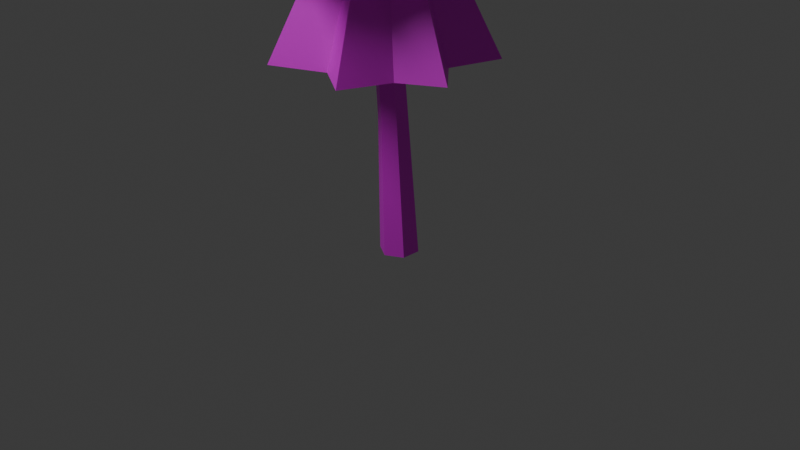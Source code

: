 # Source: smrk_3.blend  (saved by Blender 4.3.34; exported with 4.5.12 LTS)
import bpy
from mathutils import Matrix  # noqa: F401  (used for matrix-valued properties, if any)

bpy.ops.wm.read_factory_settings(use_empty=True)
scene = bpy.context.scene
scene.name = 'Scene'

# ---- collections
col_collection = bpy.data.collections.new('Collection'); scene.collection.children.link(col_collection)

# ---- images (referenced by path relative to the original .blend; pixels are not part of the script)
import os
ASSET_DIR = os.environ.get("B2B_ASSET_DIR", "")  # directory of the original .blend (textures are referenced by path, not embedded)
HERE = os.path.dirname(os.path.abspath(__file__))  # packed textures are extracted next to this script under _unpacked/

def load_image(name, relpath, width, height, colorspace="sRGB"):
    """Load a texture the original file referenced (path relative to the .blend, or extracted next to this script)."""
    p = next((c for c in (os.path.join(HERE, relpath), os.path.join(ASSET_DIR, relpath)) if relpath and os.path.exists(c)), "")
    if p:
        img = bpy.data.images.load(p, check_existing=True)
        img.name = name
    else:  # same state as the original file: an image datablock whose file is absent (Cycles renders it pink)
        img = bpy.data.images.new(name, width, height)
        img.source = "FILE"
        img.filepath = "//" + (relpath or name)
    img.colorspace_settings.name = colorspace
    return img
img_color_palette_png = load_image('color-palette.png', 'color-palette.png', 1024, 1024, 'sRGB')

# ---- materials (node trees are filled in below, after node groups)
mat_material_001 = bpy.data.materials.new('Material.001')
mat_material = bpy.data.materials.new('Material')

# ---- material node trees
mat_material_001.use_nodes = True; mat_material_001.node_tree.nodes.clear()
_N = mat_material_001.node_tree.nodes; _L = mat_material_001.node_tree.links
n0 = _N.new('ShaderNodeBsdfPrincipled'); n0.name = 'Principled BSDF'; n0.location = (10, 300)
n1 = _N.new('ShaderNodeOutputMaterial'); n1.name = 'Material Output'; n1.location = (300, 300)
n2 = _N.new('ShaderNodeTexImage'); n2.name = 'Image Texture'; n2.location = (-280, 280)
n2.image = img_color_palette_png
_L.new(n0.outputs[0], n1.inputs[0])
_L.new(n2.outputs[0], n0.inputs[0])
n1.is_active_output = True
mat_material.use_nodes = True; mat_material.node_tree.nodes.clear()
_N = mat_material.node_tree.nodes; _L = mat_material.node_tree.links
n0 = _N.new('ShaderNodeBsdfPrincipled'); n0.name = 'Principled BSDF'; n0.location = (10, 300)
n1 = _N.new('ShaderNodeOutputMaterial'); n1.name = 'Material Output'; n1.location = (300, 300)
n2 = _N.new('ShaderNodeTexImage'); n2.name = 'Image Texture'; n2.location = (-280, 280)
n2.image = img_color_palette_png
_L.new(n0.outputs[0], n1.inputs[0])
_L.new(n2.outputs[0], n0.inputs[0])
n1.is_active_output = True

# ---- world
world_world = bpy.data.worlds.new('World'); scene.world = world_world
world_world.use_nodes = True; world_world.node_tree.nodes.clear()
_N = world_world.node_tree.nodes; _L = world_world.node_tree.links
n0 = _N.new('ShaderNodeOutputWorld'); n0.name = 'World Output'; n0.location = (300, 300)
n1 = _N.new('ShaderNodeBackground'); n1.name = 'Background'; n1.location = (10, 300)
n1.inputs[0].default_value = (0.05088, 0.05088, 0.05088, 1.0)
_L.new(n1.outputs[0], n0.inputs[0])
n0.is_active_output = True
world_world.color = (0.05088, 0.05088, 0.05088)
world_world.sun_shadow_jitter_overblur = 0.0

# ---- cameras
cam_camera = bpy.data.cameras.new('Camera')
cam_camera.clip_end = 100.0
cam_camera.ortho_scale = 7.314

# ---- lights
light_light = bpy.data.lights.new('Light', 'POINT')
light_light.energy = 1000.0
light_light.shadow_soft_size = 2.041

# ---- meshes
me_cone = bpy.data.meshes.new('Cone')
me_cone.from_pydata([(0.0, 1.0, -1.0), (0.7818, 0.6235, -1.0), (0.9749, -0.2225, -1.0), (0.4339, -0.901, -1.0), (-0.4339, -0.901, -1.0), (-0.9749, -0.2225, -1.0), (-0.7818, 0.6235, -1.0), (0.0, 0.0, 1.0), (0.2265, 0.4747, -1.035), (0.6043, 0.1688, -1.02), (0.5827, -0.4255, -1.012), (0.007647, -0.6301, -1.022), (-0.5585, -0.4481, -0.9417), (-0.6642, 0.1319, -1.009), (-0.2699, 0.5399, -1.099), (0.1826, 1.317, -0.1685), (1.099, 0.6525, -0.1685), (1.152, -0.4784, -0.1685), (0.3, -1.224, -0.1685), (-0.8141, -1.024, -0.1685), (-1.352, -0.02743, -0.1685), (-0.9083, 1.014, -0.1685), (-0.04866, 0.03278, 1.661), (0.3519, 0.5898, -0.2003), (0.7663, 0.1097, -0.1866), (0.601, -0.6483, -0.1793), (-0.1846, -0.778, -0.1883), (-0.8694, -0.4133, -0.1152), (-0.871, 0.3558, -0.177), (-0.2703, 0.7884, -0.2593), (-0.2971, 1.503, 0.8441), (0.9033, 1.065, 0.7309), (1.316, -0.1556, 0.7009), (0.6293, -1.241, 0.7767), (-0.6388, -1.373, 0.9012), (-1.534, -0.4527, 0.9807), (-1.382, 0.8271, 0.9553), (0.04597, 0.04083, 2.786), (0.1114, 0.7605, 0.7764), (0.712, 0.3661, 0.7359), (0.7726, -0.5155, 0.7452), (-0.03725, -0.9055, 0.8176), (-0.8851, -0.7221, 0.977), (-1.135, 0.1184, 0.928), (-0.6301, 0.7808, 0.7851), (-1.496, 0.06502, 1.882), (-0.8009, 1.099, 1.817), (0.4263, 1.194, 1.755), (1.261, 0.2783, 1.744), (1.075, -0.9583, 1.791), (0.008524, -1.585, 1.862), (-1.136, -1.129, 1.902), (-0.02423, -0.1025, 3.291), (-0.7125, 0.2751, 1.813), (-0.2023, 0.7487, 1.785), (0.6264, 0.5915, 1.756), (0.7896, -0.2719, 1.768), (0.416, -1.038, 1.868), (-0.422, -1.067, 1.859), (-0.9126, -0.4199, 1.796), (-0.998, 0.2169, 2.677), (-0.4062, 0.9502, 2.602), (0.5383, 0.9423, 2.526), (1.124, 0.1992, 2.506), (0.9105, -0.7196, 2.558), (0.05794, -1.122, 2.642), (-0.7914, -0.7053, 2.695), (0.2068, 0.03311, 4.393), (-0.3877, 0.3237, 2.592), (0.03072, 0.6475, 2.56), (0.6561, 0.4757, 2.523), (0.7306, -0.1848, 2.533), (0.4039, -0.7359, 2.652), (-0.2419, -0.7045, 2.642), (-0.5839, -0.1876, 2.569), (-0.9637, 0.152, 3.675), (-0.4203, 0.6572, 3.612), (0.521, 0.5909, 3.539), (1.151, 0.003025, 3.51), (0.9962, -0.6638, 3.547), (0.1723, -0.9074, 3.623), (-0.6999, -0.5444, 3.68), (0.2594, -0.0315, 5.473), (-0.3627, 0.1915, 3.592), (0.03379, 0.4048, 3.566), (0.6675, 0.2376, 3.529), (0.7832, -0.2565, 3.529), (0.4929, -0.6426, 3.642), (-0.1527, -0.5791, 3.628), (-0.5263, -0.1757, 3.558), (0.1897, 0.1804, -2.79), (0.114, 0.1365, -1.535), (0.3459, 0.09022, -2.79), (0.2322, 0.06824, -1.535), (0.3459, -0.09022, -2.79), (0.2322, -0.06824, -1.535), (0.1897, -0.1804, -2.79), (0.114, -0.1365, -1.535), (0.0334, -0.09022, -2.79), (-0.004198, -0.06824, -1.535), (0.0334, 0.09022, -2.79), (-0.004198, 0.06824, -1.535), (-0.167, 0.2254, 0.2021), (-0.06216, 0.1648, 0.2021), (-0.06216, 0.0437, 0.2021), (-0.167, -0.01686, 0.2021), (-0.2719, 0.0437, 0.2021), (-0.2719, 0.1648, 0.2021), (0.1897, -0.1177, 2.348), (0.3062, -0.1848, 2.352), (0.3062, -0.3191, 2.36), (0.1897, -0.3863, 2.364), (0.07316, -0.3191, 2.36), (0.07316, -0.1848, 2.352), (0.1897, -0.07042, 4.887), (0.2158, -0.0855, 4.887), (0.2158, -0.1157, 4.889), (0.1897, -0.1308, 4.89), (0.1635, -0.1157, 4.889), (0.1635, -0.0855, 4.887)], [], [(0, 7, 1, 8), (1, 7, 2, 9), (2, 7, 3, 10), (3, 7, 4, 11), (4, 7, 5, 12), (0, 8, 1, 9, 2, 10, 3, 11, 4, 12, 5, 13, 6, 14), (5, 7, 6, 13), (6, 7, 0, 14), (15, 22, 16, 23), (16, 22, 17, 24), (17, 22, 18, 25), (18, 22, 19, 26), (19, 22, 20, 27), (15, 23, 16, 24, 17, 25, 18, 26, 19, 27, 20, 28, 21, 29), (20, 22, 21, 28), (21, 22, 15, 29), (30, 37, 31, 38), (31, 37, 32, 39), (32, 37, 33, 40), (33, 37, 34, 41), (34, 37, 35, 42), (30, 38, 31, 39, 32, 40, 33, 41, 34, 42, 35, 43, 36, 44), (35, 37, 36, 43), (36, 37, 30, 44), (45, 52, 46, 53), (46, 52, 47, 54), (47, 52, 48, 55), (48, 52, 49, 56), (49, 52, 50, 57), (45, 53, 46, 54, 47, 55, 48, 56, 49, 57, 50, 58, 51, 59), (50, 52, 51, 58), (51, 52, 45, 59), (60, 67, 61, 68), (61, 67, 62, 69), (62, 67, 63, 70), (63, 67, 64, 71), (64, 67, 65, 72), (60, 68, 61, 69, 62, 70, 63, 71, 64, 72, 65, 73, 66, 74), (65, 67, 66, 73), (66, 67, 60, 74), (75, 82, 76, 83), (76, 82, 77, 84), (77, 82, 78, 85), (78, 82, 79, 86), (79, 82, 80, 87), (75, 83, 76, 84, 77, 85, 78, 86, 79, 87, 80, 88, 81, 89), (80, 82, 81, 88), (81, 82, 75, 89), (90, 91, 93, 92), (92, 93, 95, 94), (94, 95, 97, 96), (96, 97, 99, 98), (99, 97, 105, 106), (98, 99, 101, 100), (100, 101, 91, 90), (90, 92, 94, 96, 98, 100), (107, 106, 112, 113), (95, 93, 103, 104), (101, 99, 106, 107), (93, 91, 102, 103), (97, 95, 104, 105), (91, 101, 107, 102), (108, 113, 119, 114), (105, 104, 110, 111), (103, 102, 108, 109), (102, 107, 113, 108), (106, 105, 111, 112), (104, 103, 109, 110), (115, 114, 119, 118, 117, 116), (112, 111, 117, 118), (110, 109, 115, 116), (113, 112, 118, 119), (111, 110, 116, 117), (109, 108, 114, 115)])
me_cone.polygons.foreach_set('material_index', [0, 0, 0, 0, 0, 0, 0, 0, 0, 0, 0, 0, 0, 0, 0, 0, 0, 0, 0, 0, 0, 0, 0, 0, 0, 0, 0, 0, 0, 0, 0, 0, 0, 0, 0, 0, 0, 0, 0, 0, 0, 0, 0, 0, 0, 0, 0, 0, 1, 1, 1, 1, 1, 1, 1, 1, 1, 1, 1, 1, 1, 1, 1, 1, 1, 1, 1, 1, 1, 1, 1, 1, 1, 1])
_uv = me_cone.uv_layers.new(name='UVMap')
_uv.uv.foreach_set('vector', [0.8134, 0.5428, 0.8134, 0.5294, 0.8238, 0.5378, 0.8186, 0.5403, 0.8238, 0.5378, 0.8134, 0.5294, 0.8264, 0.5265, 0.8251, 0.5321, 0.8264, 0.5265, 0.8134, 0.5294, 0.8192, 0.5174, 0.8228, 0.522, 0.8192, 0.5174, 0.8134, 0.5294, 0.8076, 0.5174, 0.8125, 0.5174, 0.8076, 0.5174, 0.8134, 0.5294, 0.8004, 0.5265, 0.804, 0.522, 0.8412, 0.5428, 0.8464, 0.5403, 0.8516, 0.5378, 0.8529, 0.5321, 0.8542, 0.5265, 0.8506, 0.522, 0.847, 0.5174, 0.8403, 0.5174, 0.8354, 0.5174, 0.8318, 0.522, 0.8282, 0.5265, 0.8295, 0.5321, 0.8307, 0.5378, 0.836, 0.5403, 0.8004, 0.5265, 0.8134, 0.5294, 0.803, 0.5378, 0.8017, 0.5321, 0.803, 0.5378, 0.8134, 0.5294, 0.8134, 0.5428, 0.8082, 0.5403, 0.8332, 0.6023, 0.8332, 0.5885, 0.844, 0.5971, 0.8386, 0.5997, 0.844, 0.5971, 0.8332, 0.5885, 0.8466, 0.5854, 0.8453, 0.5912, 0.8466, 0.5854, 0.8332, 0.5885, 0.8392, 0.5761, 0.8429, 0.5807, 0.8392, 0.5761, 0.8332, 0.5885, 0.8272, 0.5761, 0.8323, 0.5761, 0.8272, 0.5761, 0.8332, 0.5885, 0.8198, 0.5854, 0.8235, 0.5807, 0.8412, 0.5428, 0.8464, 0.5403, 0.8516, 0.5378, 0.8529, 0.5321, 0.8542, 0.5265, 0.8506, 0.522, 0.847, 0.5174, 0.8403, 0.5174, 0.8354, 0.5174, 0.8318, 0.522, 0.8282, 0.5265, 0.8295, 0.5321, 0.8307, 0.5378, 0.836, 0.5403, 0.8198, 0.5854, 0.8332, 0.5885, 0.8224, 0.5971, 0.8211, 0.5912, 0.8224, 0.5971, 0.8332, 0.5885, 0.8332, 0.6023, 0.8278, 0.5997, 0.8406, 0.6104, 0.8406, 0.5958, 0.852, 0.6049, 0.8463, 0.6077, 0.852, 0.6049, 0.8406, 0.5958, 0.8548, 0.5926, 0.8534, 0.5988, 0.8548, 0.5926, 0.8406, 0.5958, 0.8469, 0.5827, 0.8509, 0.5876, 0.8469, 0.5827, 0.8406, 0.5958, 0.8343, 0.5827, 0.8396, 0.5827, 0.8343, 0.5827, 0.8406, 0.5958, 0.8264, 0.5926, 0.8303, 0.5876, 0.8412, 0.5428, 0.8464, 0.5403, 0.8516, 0.5378, 0.8529, 0.5321, 0.8542, 0.5265, 0.8506, 0.522, 0.847, 0.5174, 0.8403, 0.5174, 0.8354, 0.5174, 0.8318, 0.522, 0.8282, 0.5265, 0.8295, 0.5321, 0.8307, 0.5378, 0.836, 0.5403, 0.8264, 0.5926, 0.8406, 0.5958, 0.8292, 0.6049, 0.8278, 0.5988, 0.8292, 0.6049, 0.8406, 0.5958, 0.8406, 0.6104, 0.8349, 0.6077, 0.8357, 0.6718, 0.8357, 0.6548, 0.8489, 0.6654, 0.8423, 0.6686, 0.8489, 0.6654, 0.8357, 0.6548, 0.8522, 0.651, 0.8506, 0.6582, 0.8522, 0.651, 0.8357, 0.6548, 0.843, 0.6395, 0.8476, 0.6452, 0.843, 0.6395, 0.8357, 0.6548, 0.8283, 0.6395, 0.8346, 0.6395, 0.8283, 0.6395, 0.8357, 0.6548, 0.8191, 0.651, 0.8237, 0.6452, 0.8412, 0.5428, 0.8464, 0.5403, 0.8516, 0.5378, 0.8529, 0.5321, 0.8542, 0.5265, 0.8506, 0.522, 0.847, 0.5174, 0.8403, 0.5174, 0.8354, 0.5174, 0.8318, 0.522, 0.8282, 0.5265, 0.8295, 0.5321, 0.8307, 0.5378, 0.836, 0.5403, 0.8191, 0.651, 0.8357, 0.6548, 0.8224, 0.6654, 0.8207, 0.6582, 0.8224, 0.6654, 0.8357, 0.6548, 0.8357, 0.6718, 0.829, 0.6686, 0.8455, 0.5726, 0.8455, 0.5874, 0.8339, 0.5782, 0.8397, 0.5754, 0.8339, 0.5782, 0.8455, 0.5874, 0.831, 0.5908, 0.8324, 0.5845, 0.831, 0.5908, 0.8455, 0.5874, 0.8391, 0.6009, 0.835, 0.5958, 0.8391, 0.6009, 0.8455, 0.5874, 0.852, 0.6009, 0.8465, 0.6009, 0.852, 0.6009, 0.8455, 0.5874, 0.86, 0.5908, 0.856, 0.5958, 0.8412, 0.5428, 0.8464, 0.5403, 0.8516, 0.5378, 0.8529, 0.5321, 0.8542, 0.5265, 0.8506, 0.522, 0.847, 0.5174, 0.8403, 0.5174, 0.8354, 0.5174, 0.8318, 0.522, 0.8282, 0.5265, 0.8295, 0.5321, 0.8307, 0.5378, 0.836, 0.5403, 0.86, 0.5908, 0.8455, 0.5874, 0.8571, 0.5782, 0.8586, 0.5845, 0.8571, 0.5782, 0.8455, 0.5874, 0.8455, 0.5726, 0.8513, 0.5754, 0.8332, 0.6079, 0.8332, 0.5908, 0.8466, 0.6014, 0.8399, 0.6046, 0.8466, 0.6014, 0.8332, 0.5908, 0.8498, 0.587, 0.8482, 0.5942, 0.8498, 0.587, 0.8332, 0.5908, 0.8406, 0.5754, 0.8452, 0.5812, 0.8406, 0.5754, 0.8332, 0.5908, 0.8258, 0.5754, 0.8321, 0.5754, 0.8258, 0.5754, 0.8332, 0.5908, 0.8166, 0.587, 0.8212, 0.5812, 0.8412, 0.5428, 0.8464, 0.5403, 0.8516, 0.5378, 0.8529, 0.5321, 0.8542, 0.5265, 0.8506, 0.522, 0.847, 0.5174, 0.8403, 0.5174, 0.8354, 0.5174, 0.8318, 0.522, 0.8282, 0.5265, 0.8295, 0.5321, 0.8307, 0.5378, 0.836, 0.5403, 0.8166, 0.587, 0.8332, 0.5908, 0.8199, 0.6014, 0.8182, 0.5942, 0.8199, 0.6014, 0.8332, 0.5908, 0.8332, 0.6079, 0.8265, 0.6046, 0.6333, 0.09136, 0.6333, 0.1139, 0.6258, 0.1139, 0.6258, 0.09136, 0.6258, 0.09136, 0.6258, 0.1139, 0.6183, 0.1139, 0.6183, 0.09136, 0.6183, 0.09136, 0.6183, 0.1139, 0.6107, 0.1139, 0.6107, 0.09136, 0.6107, 0.09136, 0.6107, 0.1139, 0.6032, 0.1139, 0.6032, 0.09136, 0.6057, 0.1484, 0.6132, 0.1484, 0.6132, 0.1484, 0.6057, 0.1484, 0.6032, 0.09136, 0.6032, 0.1139, 0.5957, 0.1139, 0.5957, 0.09136, 0.5957, 0.09136, 0.5957, 0.1139, 0.5882, 0.1139, 0.5882, 0.09136, 0.622, 0.09091, 0.6314, 0.0855, 0.6314, 0.07467, 0.622, 0.06926, 0.6126, 0.07467, 0.6126, 0.0855, 0.5957, 0.1139, 0.6032, 0.1139, 0.6032, 0.1139, 0.5957, 0.1139, 0.6207, 0.1484, 0.6282, 0.1484, 0.6282, 0.1484, 0.6207, 0.1484, 0.5982, 0.1484, 0.6057, 0.1484, 0.6057, 0.1484, 0.5982, 0.1484, 0.6282, 0.1484, 0.6357, 0.1484, 0.6357, 0.1484, 0.6282, 0.1484, 0.6132, 0.1484, 0.6207, 0.1484, 0.6207, 0.1484, 0.6132, 0.1484, 0.5906, 0.1484, 0.5982, 0.1484, 0.5982, 0.1484, 0.5906, 0.1484, 0.5882, 0.1139, 0.5957, 0.1139, 0.5957, 0.1139, 0.5882, 0.1139, 0.6107, 0.1139, 0.6183, 0.1139, 0.6183, 0.1139, 0.6107, 0.1139, 0.6258, 0.1139, 0.6333, 0.1139, 0.6333, 0.1139, 0.6258, 0.1139, 0.5882, 0.1139, 0.5957, 0.1139, 0.5957, 0.1139, 0.5882, 0.1139, 0.6032, 0.1139, 0.6107, 0.1139, 0.6107, 0.1139, 0.6032, 0.1139, 0.6183, 0.1139, 0.6258, 0.1139, 0.6258, 0.1139, 0.6183, 0.1139, 0.6088, 0.0855, 0.5995, 0.09091, 0.5901, 0.0855, 0.5901, 0.07467, 0.5995, 0.06926, 0.6088, 0.07467, 0.6032, 0.1139, 0.6107, 0.1139, 0.6107, 0.1139, 0.6032, 0.1139, 0.6183, 0.1139, 0.6258, 0.1139, 0.6258, 0.1139, 0.6183, 0.1139, 0.5957, 0.1139, 0.6032, 0.1139, 0.6032, 0.1139, 0.5957, 0.1139, 0.6107, 0.1139, 0.6183, 0.1139, 0.6183, 0.1139, 0.6107, 0.1139, 0.6258, 0.1139, 0.6333, 0.1139, 0.6333, 0.1139, 0.6258, 0.1139])
me_cone.materials.append(mat_material_001)
me_cone.materials.append(mat_material)
me_cone.update()

# ---- objects
ob_light = bpy.data.objects.new('Light', light_light)
ob_camera = bpy.data.objects.new('Camera', cam_camera)
ob_cone = bpy.data.objects.new('Cone', me_cone)

# ---- transforms, parenting, visibility, modifiers, constraints
ob_light.location = (-1.239, -5.257, 6.995)
ob_light.rotation_euler = (0.6503, 0.05522, 1.866)
ob_light.lock_rotations_4d = False
ob_light.empty_display_type = 'ARROWS'
ob_light.color = (0.0, 0.0, 0.0, 0.0)
ob_light.lineart.crease_threshold = 0.0
ob_camera.location = (7.359, -6.926, 4.958)
ob_camera.rotation_euler = (1.109, 0.0, 0.8149)
ob_camera.lock_rotations_4d = False
ob_camera.empty_display_type = 'ARROWS'
ob_camera.color = (0.0, 0.0, 0.0, 0.0)
ob_camera.display_type = 'WIRE'
ob_camera.lineart.crease_threshold = 0.0
ob_cone.location = (-0.2149, 0.0, 2.818)
ob_cone.scale = (1.133, 1.133, 1.133)

# ---- collection membership
col_collection.objects.link(ob_light)
col_collection.objects.link(ob_camera)
col_collection.objects.link(ob_cone)

# ---- scene / render settings (as saved in the file)
scene.camera = ob_camera
scene.frame_start = 1; scene.frame_end = 250; scene.frame_set(1)
scene.render.engine = 'BLENDER_EEVEE_NEXT'
bpy.context.view_layer.update()
